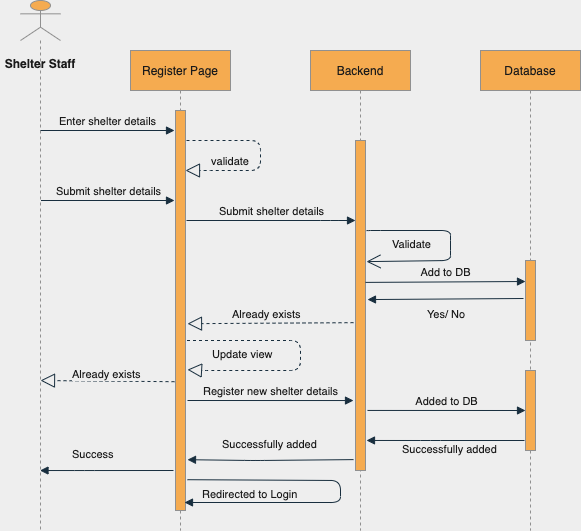

The diagram above was exported from draw.io. Its source (the exported page's mxGraphModel, read from the mxfile embedded in the PNG):
<mxGraphModel dx="946" dy="646" grid="1" gridSize="10" guides="1" tooltips="1" connect="1" arrows="1" fold="1" page="1" pageScale="1" pageWidth="850" pageHeight="1100" background="#EEEEEE" math="0" shadow="0">
  <root>
    <mxCell id="0" />
    <mxCell id="1" parent="0" />
    <mxCell id="GHAvTSq8tjt2BoPJDI-3-6" value="Register Page" style="shape=umlLifeline;perimeter=lifelinePerimeter;whiteSpace=wrap;html=1;container=1;collapsible=0;recursiveResize=0;outlineConnect=0;fillColor=#F5AB50;strokeColor=#909090;fontColor=#1A1A1A;" vertex="1" parent="1">
      <mxGeometry x="220" y="80" width="100" height="480" as="geometry" />
    </mxCell>
    <mxCell id="GHAvTSq8tjt2BoPJDI-3-10" value="" style="html=1;points=[];perimeter=orthogonalPerimeter;fillColor=#F5AB50;strokeColor=#909090;fontColor=#1A1A1A;" vertex="1" parent="GHAvTSq8tjt2BoPJDI-3-6">
      <mxGeometry x="45" y="60" width="10" height="400" as="geometry" />
    </mxCell>
    <mxCell id="GHAvTSq8tjt2BoPJDI-3-21" value="" style="endArrow=block;dashed=1;endFill=0;endSize=12;html=1;entryX=1;entryY=0.15;entryDx=0;entryDy=0;entryPerimeter=0;labelBackgroundColor=#EEEEEE;strokeColor=#182E3E;fontColor=#1A1A1A;" edge="1" parent="GHAvTSq8tjt2BoPJDI-3-6" target="GHAvTSq8tjt2BoPJDI-3-10">
      <mxGeometry width="160" relative="1" as="geometry">
        <mxPoint x="56" y="90" as="sourcePoint" />
        <mxPoint x="205" y="170" as="targetPoint" />
        <Array as="points">
          <mxPoint x="130" y="90" />
          <mxPoint x="130" y="120" />
          <mxPoint x="70" y="120" />
        </Array>
      </mxGeometry>
    </mxCell>
    <mxCell id="GHAvTSq8tjt2BoPJDI-3-62" value="" style="html=1;verticalAlign=bottom;endArrow=block;exitX=1.2;exitY=0.923;exitDx=0;exitDy=0;exitPerimeter=0;entryX=0.9;entryY=0.98;entryDx=0;entryDy=0;entryPerimeter=0;labelBackgroundColor=#EEEEEE;strokeColor=#182E3E;fontColor=#1A1A1A;" edge="1" parent="GHAvTSq8tjt2BoPJDI-3-6" source="GHAvTSq8tjt2BoPJDI-3-10" target="GHAvTSq8tjt2BoPJDI-3-10">
      <mxGeometry width="80" relative="1" as="geometry">
        <mxPoint x="52.5" y="430" as="sourcePoint" />
        <mxPoint x="150" y="470" as="targetPoint" />
        <Array as="points">
          <mxPoint x="210" y="430" />
          <mxPoint x="210" y="452" />
        </Array>
      </mxGeometry>
    </mxCell>
    <mxCell id="GHAvTSq8tjt2BoPJDI-3-8" value="Backend" style="shape=umlLifeline;perimeter=lifelinePerimeter;whiteSpace=wrap;html=1;container=1;collapsible=0;recursiveResize=0;outlineConnect=0;fillColor=#F5AB50;strokeColor=#909090;fontColor=#1A1A1A;" vertex="1" parent="1">
      <mxGeometry x="400" y="80" width="100" height="480" as="geometry" />
    </mxCell>
    <mxCell id="GHAvTSq8tjt2BoPJDI-3-26" value="" style="html=1;points=[];perimeter=orthogonalPerimeter;fillColor=#F5AB50;strokeColor=#909090;fontColor=#1A1A1A;" vertex="1" parent="GHAvTSq8tjt2BoPJDI-3-8">
      <mxGeometry x="45" y="90" width="10" height="330" as="geometry" />
    </mxCell>
    <mxCell id="GHAvTSq8tjt2BoPJDI-3-27" value="" style="endArrow=open;endFill=1;endSize=12;html=1;fontSize=11;entryX=1.1;entryY=0.367;entryDx=0;entryDy=0;entryPerimeter=0;exitX=1.1;exitY=0.273;exitDx=0;exitDy=0;exitPerimeter=0;labelBackgroundColor=#EEEEEE;strokeColor=#182E3E;fontColor=#1A1A1A;" edge="1" parent="GHAvTSq8tjt2BoPJDI-3-8" source="GHAvTSq8tjt2BoPJDI-3-26" target="GHAvTSq8tjt2BoPJDI-3-26">
      <mxGeometry width="160" relative="1" as="geometry">
        <mxPoint x="110" y="200" as="sourcePoint" />
        <mxPoint x="100" y="250" as="targetPoint" />
        <Array as="points">
          <mxPoint x="60" y="180" />
          <mxPoint x="140" y="180" />
          <mxPoint x="140" y="190" />
          <mxPoint x="140" y="210" />
        </Array>
      </mxGeometry>
    </mxCell>
    <mxCell id="GHAvTSq8tjt2BoPJDI-3-9" value="Database" style="shape=umlLifeline;perimeter=lifelinePerimeter;whiteSpace=wrap;html=1;container=1;collapsible=0;recursiveResize=0;outlineConnect=0;fillColor=#F5AB50;strokeColor=#909090;fontColor=#1A1A1A;" vertex="1" parent="1">
      <mxGeometry x="570" y="80" width="100" height="480" as="geometry" />
    </mxCell>
    <mxCell id="GHAvTSq8tjt2BoPJDI-3-29" value="" style="html=1;points=[];perimeter=orthogonalPerimeter;fontSize=11;fillColor=#F5AB50;strokeColor=#909090;fontColor=#1A1A1A;" vertex="1" parent="GHAvTSq8tjt2BoPJDI-3-9">
      <mxGeometry x="45" y="210" width="10" height="80" as="geometry" />
    </mxCell>
    <mxCell id="GHAvTSq8tjt2BoPJDI-3-12" value="" style="shape=umlLifeline;participant=umlActor;perimeter=lifelinePerimeter;whiteSpace=wrap;html=1;container=1;collapsible=0;recursiveResize=0;verticalAlign=top;spacingTop=36;outlineConnect=0;fillColor=#F5AB50;strokeColor=#909090;fontColor=#1A1A1A;" vertex="1" parent="1">
      <mxGeometry x="110" y="30" width="40" height="530" as="geometry" />
    </mxCell>
    <mxCell id="GHAvTSq8tjt2BoPJDI-3-15" value="Shelter Staff" style="text;align=center;fontStyle=1;verticalAlign=middle;spacingLeft=3;spacingRight=3;strokeColor=none;rotatable=0;points=[[0,0.5],[1,0.5]];portConstraint=eastwest;fontColor=#1A1A1A;" vertex="1" parent="1">
      <mxGeometry x="90" y="80" width="80" height="26" as="geometry" />
    </mxCell>
    <mxCell id="GHAvTSq8tjt2BoPJDI-3-16" value="Enter shelter details" style="html=1;verticalAlign=bottom;endArrow=block;labelBackgroundColor=#EEEEEE;strokeColor=#182E3E;fontColor=#1A1A1A;" edge="1" parent="1">
      <mxGeometry width="80" relative="1" as="geometry">
        <mxPoint x="130" y="160" as="sourcePoint" />
        <mxPoint x="264" y="160" as="targetPoint" />
      </mxGeometry>
    </mxCell>
    <mxCell id="GHAvTSq8tjt2BoPJDI-3-22" value="validate" style="text;align=center;fontStyle=0;verticalAlign=middle;spacingLeft=3;spacingRight=3;strokeColor=none;rotatable=0;points=[[0,0.5],[1,0.5]];portConstraint=eastwest;fontSize=11;fontColor=#1A1A1A;" vertex="1" parent="1">
      <mxGeometry x="280" y="180" width="80" height="20" as="geometry" />
    </mxCell>
    <mxCell id="GHAvTSq8tjt2BoPJDI-3-23" value="Submit shelter details" style="html=1;verticalAlign=bottom;endArrow=block;labelBackgroundColor=#EEEEEE;strokeColor=#182E3E;fontColor=#1A1A1A;entryX=-0.1;entryY=0.225;entryDx=0;entryDy=0;entryPerimeter=0;" edge="1" parent="1" target="GHAvTSq8tjt2BoPJDI-3-10">
      <mxGeometry width="80" relative="1" as="geometry">
        <mxPoint x="130.5" y="230" as="sourcePoint" />
        <mxPoint x="270" y="230" as="targetPoint" />
      </mxGeometry>
    </mxCell>
    <mxCell id="GHAvTSq8tjt2BoPJDI-3-25" value="Submit shelter details" style="html=1;verticalAlign=bottom;endArrow=block;labelBackgroundColor=#EEEEEE;strokeColor=#182E3E;fontColor=#1A1A1A;" edge="1" parent="1" target="GHAvTSq8tjt2BoPJDI-3-26">
      <mxGeometry width="80" relative="1" as="geometry">
        <mxPoint x="276" y="250" as="sourcePoint" />
        <mxPoint x="430" y="250" as="targetPoint" />
        <Array as="points">
          <mxPoint x="420" y="250" />
        </Array>
      </mxGeometry>
    </mxCell>
    <mxCell id="GHAvTSq8tjt2BoPJDI-3-37" value="" style="endArrow=block;dashed=1;endFill=0;endSize=12;html=1;fontSize=11;exitX=-0.2;exitY=0.552;exitDx=0;exitDy=0;exitPerimeter=0;entryX=1.2;entryY=0.533;entryDx=0;entryDy=0;entryPerimeter=0;labelBackgroundColor=#EEEEEE;strokeColor=#182E3E;fontColor=#1A1A1A;" edge="1" parent="1" source="GHAvTSq8tjt2BoPJDI-3-26" target="GHAvTSq8tjt2BoPJDI-3-10">
      <mxGeometry width="160" relative="1" as="geometry">
        <mxPoint x="360" y="350" as="sourcePoint" />
        <mxPoint x="440" y="350" as="targetPoint" />
      </mxGeometry>
    </mxCell>
    <mxCell id="GHAvTSq8tjt2BoPJDI-3-39" value="" style="endArrow=block;dashed=1;endFill=0;endSize=12;html=1;entryX=1.2;entryY=0.648;entryDx=0;entryDy=0;entryPerimeter=0;labelBackgroundColor=#EEEEEE;strokeColor=#182E3E;fontColor=#1A1A1A;" edge="1" parent="1" target="GHAvTSq8tjt2BoPJDI-3-10">
      <mxGeometry width="160" relative="1" as="geometry">
        <mxPoint x="276.5" y="370" as="sourcePoint" />
        <mxPoint x="270" y="390" as="targetPoint" />
        <Array as="points">
          <mxPoint x="390" y="370" />
          <mxPoint x="390" y="400" />
          <mxPoint x="291" y="400" />
        </Array>
      </mxGeometry>
    </mxCell>
    <mxCell id="GHAvTSq8tjt2BoPJDI-3-43" value="" style="endArrow=block;dashed=1;endFill=0;endSize=12;html=1;fontSize=11;exitX=-0.1;exitY=0.678;exitDx=0;exitDy=0;exitPerimeter=0;labelBackgroundColor=#EEEEEE;strokeColor=#182E3E;fontColor=#1A1A1A;" edge="1" parent="1" source="GHAvTSq8tjt2BoPJDI-3-10">
      <mxGeometry width="160" relative="1" as="geometry">
        <mxPoint x="260" y="410" as="sourcePoint" />
        <mxPoint x="130" y="410" as="targetPoint" />
      </mxGeometry>
    </mxCell>
    <mxCell id="GHAvTSq8tjt2BoPJDI-3-45" value="Register new shelter details" style="html=1;verticalAlign=bottom;endArrow=block;labelBackgroundColor=#EEEEEE;strokeColor=#182E3E;fontColor=#1A1A1A;exitX=1.2;exitY=0.725;exitDx=0;exitDy=0;exitPerimeter=0;entryX=-0.2;entryY=0.788;entryDx=0;entryDy=0;entryPerimeter=0;" edge="1" parent="1" source="GHAvTSq8tjt2BoPJDI-3-10" target="GHAvTSq8tjt2BoPJDI-3-26">
      <mxGeometry width="80" relative="1" as="geometry">
        <mxPoint x="272.5" y="430" as="sourcePoint" />
        <mxPoint x="447.5" y="430" as="targetPoint" />
      </mxGeometry>
    </mxCell>
    <mxCell id="GHAvTSq8tjt2BoPJDI-3-46" value="" style="html=1;points=[];perimeter=orthogonalPerimeter;fontSize=11;fillColor=#F5AB50;strokeColor=#909090;fontColor=#1A1A1A;" vertex="1" parent="1">
      <mxGeometry x="615" y="400" width="10" height="80" as="geometry" />
    </mxCell>
    <mxCell id="GHAvTSq8tjt2BoPJDI-3-47" value="Added to DB" style="html=1;verticalAlign=bottom;endArrow=block;exitX=1.2;exitY=0.818;exitDx=0;exitDy=0;exitPerimeter=0;labelBackgroundColor=#EEEEEE;strokeColor=#182E3E;fontColor=#1A1A1A;" edge="1" parent="1" source="GHAvTSq8tjt2BoPJDI-3-26">
      <mxGeometry width="80" relative="1" as="geometry">
        <mxPoint x="460" y="440" as="sourcePoint" />
        <mxPoint x="615" y="440" as="targetPoint" />
      </mxGeometry>
    </mxCell>
    <mxCell id="GHAvTSq8tjt2BoPJDI-3-48" value="Add to DB" style="html=1;verticalAlign=bottom;endArrow=block;exitX=1;exitY=0.43;exitDx=0;exitDy=0;exitPerimeter=0;labelBackgroundColor=#EEEEEE;strokeColor=#182E3E;fontColor=#1A1A1A;" edge="1" parent="1" source="GHAvTSq8tjt2BoPJDI-3-26">
      <mxGeometry width="80" relative="1" as="geometry">
        <mxPoint x="460" y="311" as="sourcePoint" />
        <mxPoint x="615" y="311" as="targetPoint" />
      </mxGeometry>
    </mxCell>
    <mxCell id="GHAvTSq8tjt2BoPJDI-3-49" value="" style="html=1;verticalAlign=bottom;endArrow=block;exitX=-0.2;exitY=0.475;exitDx=0;exitDy=0;exitPerimeter=0;entryX=1.2;entryY=0.482;entryDx=0;entryDy=0;entryPerimeter=0;labelBackgroundColor=#EEEEEE;strokeColor=#182E3E;fontColor=#1A1A1A;" edge="1" parent="1" source="GHAvTSq8tjt2BoPJDI-3-29" target="GHAvTSq8tjt2BoPJDI-3-26">
      <mxGeometry width="80" relative="1" as="geometry">
        <mxPoint x="610" y="329" as="sourcePoint" />
        <mxPoint x="460" y="330" as="targetPoint" />
      </mxGeometry>
    </mxCell>
    <mxCell id="GHAvTSq8tjt2BoPJDI-3-51" value="" style="html=1;verticalAlign=bottom;endArrow=block;entryX=1.1;entryY=0.909;entryDx=0;entryDy=0;entryPerimeter=0;labelBackgroundColor=#EEEEEE;strokeColor=#182E3E;fontColor=#1A1A1A;" edge="1" parent="1" target="GHAvTSq8tjt2BoPJDI-3-26">
      <mxGeometry width="80" relative="1" as="geometry">
        <mxPoint x="614" y="470" as="sourcePoint" />
        <mxPoint x="466" y="460.9200000000001" as="targetPoint" />
        <Array as="points">
          <mxPoint x="520" y="470" />
        </Array>
      </mxGeometry>
    </mxCell>
    <mxCell id="GHAvTSq8tjt2BoPJDI-3-58" style="edgeStyle=orthogonalEdgeStyle;rounded=0;orthogonalLoop=1;jettySize=auto;html=1;exitX=0.5;exitY=1;exitDx=0;exitDy=0;fontSize=11;labelBackgroundColor=#EEEEEE;strokeColor=#182E3E;fontColor=#1A1A1A;" edge="1" parent="1">
      <mxGeometry relative="1" as="geometry">
        <mxPoint x="540" y="460" as="sourcePoint" />
        <mxPoint x="540" y="460" as="targetPoint" />
      </mxGeometry>
    </mxCell>
    <mxCell id="GHAvTSq8tjt2BoPJDI-3-60" value="" style="html=1;verticalAlign=bottom;endArrow=block;entryX=1.2;entryY=0.873;entryDx=0;entryDy=0;entryPerimeter=0;exitX=-0.2;exitY=0.967;exitDx=0;exitDy=0;exitPerimeter=0;labelBackgroundColor=#EEEEEE;strokeColor=#182E3E;fontColor=#1A1A1A;" edge="1" parent="1" source="GHAvTSq8tjt2BoPJDI-3-26" target="GHAvTSq8tjt2BoPJDI-3-10">
      <mxGeometry width="80" relative="1" as="geometry">
        <mxPoint x="438" y="490.03" as="sourcePoint" />
        <mxPoint x="280" y="490" as="targetPoint" />
        <Array as="points">
          <mxPoint x="344" y="490.03" />
        </Array>
      </mxGeometry>
    </mxCell>
    <mxCell id="GHAvTSq8tjt2BoPJDI-3-65" value="" style="html=1;verticalAlign=bottom;endArrow=block;exitX=-0.2;exitY=0.9;exitDx=0;exitDy=0;exitPerimeter=0;labelBackgroundColor=#EEEEEE;strokeColor=#182E3E;fontColor=#1A1A1A;" edge="1" parent="1" source="GHAvTSq8tjt2BoPJDI-3-10" target="GHAvTSq8tjt2BoPJDI-3-12">
      <mxGeometry width="80" relative="1" as="geometry">
        <mxPoint x="268" y="500.03" as="sourcePoint" />
        <mxPoint x="110" y="500" as="targetPoint" />
        <Array as="points">
          <mxPoint x="174" y="500.03" />
        </Array>
      </mxGeometry>
    </mxCell>
    <mxCell id="GHAvTSq8tjt2BoPJDI-3-68" value="&lt;span style=&quot;color: rgb(26 , 26 , 26) ; font-family: &amp;#34;helvetica&amp;#34; ; font-size: 11px ; font-style: normal ; font-weight: 400 ; letter-spacing: normal ; text-align: center ; text-indent: 0px ; text-transform: none ; word-spacing: 0px ; background-color: rgb(238 , 238 , 238) ; display: inline ; float: none&quot;&gt;Validate&lt;/span&gt;" style="text;whiteSpace=wrap;html=1;fontColor=#1A1A1A;" vertex="1" parent="1">
      <mxGeometry x="480" y="260" width="50" height="20" as="geometry" />
    </mxCell>
    <mxCell id="GHAvTSq8tjt2BoPJDI-3-70" value="&lt;span style=&quot;color: rgb(26 , 26 , 26) ; font-family: &amp;#34;helvetica&amp;#34; ; font-size: 11px ; font-style: normal ; font-weight: 400 ; letter-spacing: normal ; text-align: center ; text-indent: 0px ; text-transform: none ; word-spacing: 0px ; background-color: rgb(238 , 238 , 238) ; display: inline ; float: none&quot;&gt;Yes/ No&lt;/span&gt;" style="text;whiteSpace=wrap;html=1;fontColor=#1A1A1A;" vertex="1" parent="1">
      <mxGeometry x="515" y="330" width="50" height="10" as="geometry" />
    </mxCell>
    <mxCell id="GHAvTSq8tjt2BoPJDI-3-72" value="&lt;span style=&quot;color: rgb(26 , 26 , 26) ; font-family: &amp;#34;helvetica&amp;#34; ; font-size: 11px ; font-style: normal ; font-weight: 400 ; letter-spacing: normal ; text-align: center ; text-indent: 0px ; text-transform: none ; word-spacing: 0px ; background-color: rgb(238 , 238 , 238) ; display: inline ; float: none&quot;&gt;Already exists&lt;/span&gt;" style="text;whiteSpace=wrap;html=1;fontColor=#1A1A1A;" vertex="1" parent="1">
      <mxGeometry x="320" y="330" width="90" height="30" as="geometry" />
    </mxCell>
    <mxCell id="GHAvTSq8tjt2BoPJDI-3-73" value="&lt;span style=&quot;color: rgb(26 , 26 , 26) ; font-family: &amp;#34;helvetica&amp;#34; ; font-size: 11px ; font-style: normal ; font-weight: 400 ; letter-spacing: normal ; text-align: center ; text-indent: 0px ; text-transform: none ; word-spacing: 0px ; background-color: rgb(238 , 238 , 238) ; display: inline ; float: none&quot;&gt;Update view&lt;/span&gt;" style="text;whiteSpace=wrap;html=1;fontColor=#1A1A1A;" vertex="1" parent="1">
      <mxGeometry x="300" y="370" width="70" height="10" as="geometry" />
    </mxCell>
    <mxCell id="GHAvTSq8tjt2BoPJDI-3-77" value="&lt;meta charset=&quot;utf-8&quot;&gt;&lt;span style=&quot;color: rgb(26, 26, 26); font-family: helvetica; font-size: 11px; font-style: normal; font-weight: 400; letter-spacing: normal; text-align: center; text-indent: 0px; text-transform: none; word-spacing: 0px; background-color: rgb(238, 238, 238); display: inline; float: none;&quot;&gt;Already exists&lt;/span&gt;" style="text;whiteSpace=wrap;html=1;fontColor=#1A1A1A;" vertex="1" parent="1">
      <mxGeometry x="160" y="390" width="90" height="30" as="geometry" />
    </mxCell>
    <mxCell id="GHAvTSq8tjt2BoPJDI-3-78" value="&lt;span style=&quot;color: rgb(26 , 26 , 26) ; font-family: &amp;#34;helvetica&amp;#34; ; font-size: 11px ; font-style: normal ; font-weight: 400 ; letter-spacing: normal ; text-align: center ; text-indent: 0px ; text-transform: none ; word-spacing: 0px ; background-color: rgb(238 , 238 , 238) ; display: inline ; float: none&quot;&gt;Successfully added&lt;/span&gt;" style="text;whiteSpace=wrap;html=1;fontColor=#1A1A1A;" vertex="1" parent="1">
      <mxGeometry x="310" y="460" width="100" height="30" as="geometry" />
    </mxCell>
    <mxCell id="GHAvTSq8tjt2BoPJDI-3-79" value="&lt;meta charset=&quot;utf-8&quot;&gt;&lt;span style=&quot;color: rgb(26, 26, 26); font-family: helvetica; font-size: 11px; font-style: normal; font-weight: 400; letter-spacing: normal; text-align: center; text-indent: 0px; text-transform: none; word-spacing: 0px; background-color: rgb(238, 238, 238); display: inline; float: none;&quot;&gt;Successfully added&lt;/span&gt;" style="text;whiteSpace=wrap;html=1;fontColor=#1A1A1A;" vertex="1" parent="1">
      <mxGeometry x="490" y="465" width="100" height="20" as="geometry" />
    </mxCell>
    <mxCell id="GHAvTSq8tjt2BoPJDI-3-80" value="&lt;span style=&quot;color: rgb(26 , 26 , 26) ; font-family: &amp;#34;helvetica&amp;#34; ; font-size: 11px ; font-style: normal ; font-weight: 400 ; letter-spacing: normal ; text-align: center ; text-indent: 0px ; text-transform: none ; word-spacing: 0px ; background-color: rgb(238 , 238 , 238) ; display: inline ; float: none&quot;&gt;Success&lt;/span&gt;" style="text;whiteSpace=wrap;html=1;fontColor=#1A1A1A;" vertex="1" parent="1">
      <mxGeometry x="160" y="470" width="50" height="20" as="geometry" />
    </mxCell>
    <mxCell id="GHAvTSq8tjt2BoPJDI-3-81" value="&lt;span style=&quot;color: rgb(26 , 26 , 26) ; font-family: &amp;#34;helvetica&amp;#34; ; font-size: 11px ; font-style: normal ; font-weight: 400 ; letter-spacing: normal ; text-align: center ; text-indent: 0px ; text-transform: none ; word-spacing: 0px ; background-color: rgb(238 , 238 , 238) ; display: inline ; float: none&quot;&gt;Redirected to Login&lt;/span&gt;" style="text;whiteSpace=wrap;html=1;fontColor=#1A1A1A;" vertex="1" parent="1">
      <mxGeometry x="290" y="510" width="100" height="10" as="geometry" />
    </mxCell>
  </root>
</mxGraphModel>